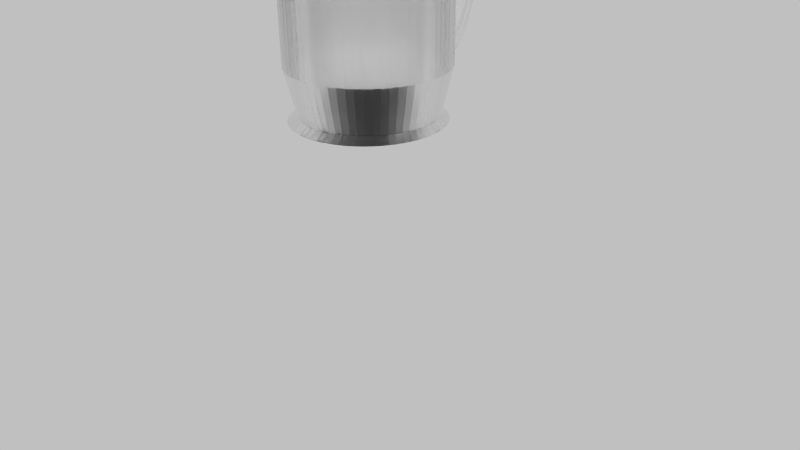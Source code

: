 # Source: beermugblend2_uni_2_.blend  (saved by Blender 2.75.0; exported with 4.5.12 LTS)
import bpy
from mathutils import Matrix  # noqa: F401  (used for matrix-valued properties, if any)

bpy.ops.wm.read_factory_settings(use_empty=True)
scene = bpy.context.scene
scene.name = 'Scene'

# ---- collections
col_collection_1 = bpy.data.collections.new('Collection 1'); scene.collection.children.link(col_collection_1)

# ---- materials (node trees are filled in below, after node groups)
mat_glass = bpy.data.materials.new('Glass')
mat_glass.alpha_threshold = 0.0
mat_glass.roughness = 0.5

# ---- material node trees
mat_glass.use_nodes = True; mat_glass.node_tree.nodes.clear()
_N = mat_glass.node_tree.nodes; _L = mat_glass.node_tree.links
n0 = _N.new('ShaderNodeOutputMaterial'); n0.name = 'Material Output'; n0.location = (300, 300)
n1 = _N.new('ShaderNodeBsdfGlass'); n1.name = 'Glass BSDF'; n1.location = (10, 300)
n1.distribution = 'BECKMANN'
n1.inputs[1].default_value = 0.4472
n1.inputs[2].default_value = 1.2
_L.new(n1.outputs[0], n0.inputs[0])
n0.is_active_output = True

# ---- world
world_world = bpy.data.worlds.new('World'); scene.world = world_world
world_world.use_nodes = True; world_world.node_tree.nodes.clear()
_N = world_world.node_tree.nodes; _L = world_world.node_tree.links
n0 = _N.new('ShaderNodeOutputWorld'); n0.name = 'World Output'; n0.location = (300, 300)
n1 = _N.new('ShaderNodeBackground'); n1.name = 'Background'; n1.location = (10, 300)
n1.inputs[0].default_value = (0.5277, 0.5277, 0.5277, 1.0)
_L.new(n1.outputs[0], n0.inputs[0])
n0.is_active_output = True
world_world.color = (0.05088, 0.05088, 0.05088)
world_world.use_sun_shadow = False
world_world.sun_shadow_jitter_overblur = 0.0
world_world.cycles.sampling_method = 'MANUAL'
world_world.cycles.sample_map_resolution = 256

# ---- cameras
cam_camera = bpy.data.cameras.new('Camera')
cam_camera.clip_end = 100.0
cam_camera.lens = 35.0
cam_camera.sensor_width = 32.0
cam_camera.sensor_height = 18.0
cam_camera.ortho_scale = 7.314
cam_camera.dof.focus_distance = 0.0

# ---- lights
light_lamp = bpy.data.lights.new('Lamp', 'POINT')
light_lamp.transmission_factor = 0.0
light_lamp.cutoff_distance = 30.0
light_lamp.energy = 100.0
light_lamp.shadow_buffer_clip_start = 1.001
light_lamp.shadow_soft_size = 0.1
light_lamp.shadow_maximum_resolution = 0.006
light_lamp.use_absolute_resolution = True
light_lamp.cycles.use_multiple_importance_sampling = False

# ---- meshes
me_cylinder = bpy.data.meshes.new('Cylinder')
me_cylinder.from_pydata([(-0.02705, 1.753, 0.1253), (-0.08664, 1.735, 0.1253), (-0.1303, 1.687, 0.1253), (-0.1462, 1.621, 0.1253), (-0.1303, 1.555, 0.1253), (-0.08664, 1.507, 0.1253), (-0.02705, 1.489, 0.1253), (0.03253, 1.507, 0.1253), (0.07615, 1.555, 0.1253), (0.09212, 1.621, 0.1253), (0.07615, 1.687, 0.1253), (0.03253, 1.735, 0.1253), (-0.02705, 1.747, 0.2347), (-0.08664, 1.73, 0.2318), (-0.1303, 1.682, 0.2238), (-0.1462, 1.617, 0.2129), (-0.1303, 1.551, 0.2019), (-0.08664, 1.504, 0.1939), (-0.02705, 1.486, 0.191), (0.03253, 1.504, 0.1939), (0.07615, 1.551, 0.2019), (0.09212, 1.617, 0.2129), (0.07615, 1.682, 0.2238), (0.03253, 1.73, 0.2318), (-0.02705, 1.731, 0.3423), (-0.08664, 1.714, 0.3365), (-0.1303, 1.667, 0.3206), (-0.1462, 1.603, 0.2989), (-0.1303, 1.54, 0.2772), (-0.08664, 1.493, 0.2613), (-0.02705, 1.476, 0.2555), (0.03253, 1.493, 0.2613), (0.07615, 1.54, 0.2772), (0.09212, 1.603, 0.2989), (0.07615, 1.667, 0.3206), (0.03253, 1.714, 0.3365), (-0.02705, 1.703, 0.4461), (-0.08664, 1.687, 0.4375), (-0.1303, 1.642, 0.414), (-0.1462, 1.581, 0.382), (-0.1303, 1.52, 0.3499), (-0.08664, 1.476, 0.3264), (-0.02705, 1.459, 0.3178), (0.03253, 1.476, 0.3264), (0.07615, 1.52, 0.3499), (0.09212, 1.581, 0.382), (0.07615, 1.642, 0.414), (0.03253, 1.687, 0.4375), (-0.02705, 1.665, 0.5445), (-0.08664, 1.649, 0.5332), (-0.1303, 1.608, 0.5025), (-0.1462, 1.551, 0.4606), (-0.1303, 1.493, 0.4187), (-0.08664, 1.452, 0.388), (-0.02705, 1.436, 0.3768), (0.03253, 1.452, 0.388), (0.07615, 1.493, 0.4187), (0.09212, 1.551, 0.4606), (0.07615, 1.608, 0.5025), (0.03253, 1.649, 0.5332), (-0.02705, 1.617, 0.6356), (-0.08664, 1.603, 0.622), (-0.1303, 1.565, 0.5846), (-0.1462, 1.512, 0.5336), (-0.1303, 1.46, 0.4825), (-0.08664, 1.422, 0.4452), (-0.02705, 1.408, 0.4315), (0.03253, 1.422, 0.4452), (0.07615, 1.46, 0.4825), (0.09212, 1.512, 0.5336), (0.07615, 1.565, 0.5846), (0.03253, 1.603, 0.622), (-0.02705, 1.56, 0.7181), (-0.08664, 1.548, 0.7022), (-0.1303, 1.513, 0.6588), (-0.1462, 1.467, 0.5995), (-0.1303, 1.42, 0.5402), (-0.08664, 1.386, 0.4969), (-0.02705, 1.374, 0.481), (0.03253, 1.386, 0.4969), (0.07615, 1.42, 0.5402), (0.09212, 1.467, 0.5995), (0.07615, 1.513, 0.6588), (0.03253, 1.548, 0.7022), (-0.02705, 1.495, 0.7904), (-0.08664, 1.484, 0.7726), (-0.1303, 1.455, 0.7239), (-0.1462, 1.415, 0.6574), (-0.1303, 1.375, 0.5909), (-0.08664, 1.345, 0.5422), (-0.02705, 1.335, 0.5244), (0.03253, 1.345, 0.5422), (0.07615, 1.375, 0.5909), (0.09212, 1.415, 0.6574), (0.07615, 1.455, 0.7239), (0.03253, 1.484, 0.7726), (-0.02705, 1.423, 0.8513), (-0.08664, 1.415, 0.8318), (-0.1303, 1.391, 0.7787), (-0.1462, 1.358, 0.7061), (-0.1303, 1.325, 0.6335), (-0.08664, 1.3, 0.5804), (-0.02705, 1.292, 0.5609), (0.03253, 1.3, 0.5804), (0.07615, 1.325, 0.6335), (0.09212, 1.358, 0.7061), (0.07615, 1.391, 0.7787), (0.03253, 1.415, 0.8318), (-0.02705, 1.346, 0.8998), (-0.08664, 1.339, 0.879), (-0.1303, 1.321, 0.8223), (-0.1462, 1.296, 0.7449), (-0.1303, 1.27, 0.6674), (-0.08664, 1.252, 0.6108), (-0.02705, 1.245, 0.59), (0.03253, 1.252, 0.6108), (0.07615, 1.27, 0.6674), (0.09212, 1.296, 0.7449), (0.07615, 1.321, 0.8223), (0.03253, 1.339, 0.879), (-0.02705, 1.264, 0.935), (-0.08664, 1.26, 0.9133), (-0.1303, 1.247, 0.8541), (-0.1462, 1.23, 0.7731), (-0.1303, 1.213, 0.6921), (-0.08664, 1.201, 0.6328), (-0.02705, 1.196, 0.6111), (0.03253, 1.201, 0.6328), (0.07615, 1.213, 0.6921), (0.09212, 1.23, 0.7731), (0.07615, 1.247, 0.8541), (0.03253, 1.26, 0.9133), (-0.02705, 1.18, 0.9564), (-0.08664, 1.178, 0.9342), (-0.1303, 1.171, 0.8733), (-0.1462, 1.163, 0.7902), (-0.1303, 1.154, 0.7071), (-0.08664, 1.148, 0.6463), (-0.02705, 1.145, 0.624), (0.03253, 1.148, 0.6463), (0.07615, 1.154, 0.7071), (0.09212, 1.163, 0.7902), (0.07615, 1.171, 0.8733), (0.03253, 1.178, 0.9342), (-0.02705, 1.094, 0.9636), (-0.08664, 1.094, 0.9411), (-0.1303, 1.094, 0.8798), (-0.1462, 1.094, 0.7959), (-0.1303, 1.094, 0.7121), (-0.08664, 1.094, 0.6507), (-0.02705, 1.094, 0.6283), (0.03253, 1.094, 0.6507), (0.07615, 1.094, 0.7121), (0.09212, 1.094, 0.7959), (0.07615, 1.094, 0.8798), (0.03253, 1.094, 0.9411), (-0.02705, 1.008, 0.9564), (-0.08664, 1.01, 0.9342), (-0.1303, 1.016, 0.8733), (-0.1462, 1.025, 0.7902), (-0.1303, 1.034, 0.7071), (-0.08664, 1.04, 0.6463), (-0.02705, 1.042, 0.624), (0.03253, 1.04, 0.6463), (0.07615, 1.034, 0.7071), (0.09212, 1.025, 0.7902), (0.07615, 1.016, 0.8733), (0.03253, 1.01, 0.9342), (-0.02705, 0.9232, 0.935), (-0.08664, 0.9278, 0.9133), (-0.1303, 0.9403, 0.8541), (-0.1462, 0.9573, 0.7731), (-0.1303, 0.9744, 0.6921), (-0.08664, 0.9869, 0.6328), (-0.02705, 0.9915, 0.6111), (0.03253, 0.9869, 0.6328), (0.07615, 0.9744, 0.6921), (0.09212, 0.9573, 0.7731), (0.07615, 0.9403, 0.8541), (0.03253, 0.9278, 0.9133), (-0.02705, 0.8415, 0.8998), (-0.08664, 0.8483, 0.879), (-0.1303, 0.8668, 0.8223), (-0.1462, 0.892, 0.7449), (-0.1303, 0.9172, 0.6674), (-0.08664, 0.9357, 0.6108), (-0.02705, 0.9425, 0.59), (0.03253, 0.9357, 0.6108), (0.07615, 0.9172, 0.6674), (0.09212, 0.892, 0.7449), (0.07615, 0.8668, 0.8223), (0.03253, 0.8483, 0.879), (-0.1303, 0.7972, 0.7787), (-0.1462, 0.8301, 0.7061), (-0.1303, 0.8631, 0.6335), (-0.08664, 0.8872, 0.5804), (-0.02705, 0.896, 0.5609), (0.03253, 0.8872, 0.5804), (0.07615, 0.8631, 0.6335), (0.09212, 0.8301, 0.7061), (0.07615, 0.7972, 0.7787), (0.03253, 0.773, 0.8318), (-0.1303, 0.8129, 0.5909), (-0.08664, 0.8423, 0.5422), (-0.02705, 0.853, 0.5244), (0.03253, 0.8423, 0.5422), (0.07615, 0.8129, 0.5909), (-0.08664, 0.8423, -0.2915), (-0.02705, 0.853, -0.2737), (0.03253, 0.8423, -0.2915), (-0.1462, 0.8301, -0.4555), (-0.1303, 0.8631, -0.3829), (-0.08664, 0.8872, -0.3297), (-0.02705, 0.896, -0.3103), (0.03253, 0.8872, -0.3297), (0.07615, 0.8631, -0.3829), (0.09212, 0.8301, -0.4555), (-0.02705, 0.8415, -0.6492), (-0.08664, 0.8483, -0.6284), (-0.1303, 0.8668, -0.5717), (-0.1462, 0.892, -0.4943), (-0.1303, 0.9172, -0.4168), (-0.08664, 0.9357, -0.3601), (-0.02705, 0.9425, -0.3394), (0.03253, 0.9357, -0.3601), (0.07615, 0.9172, -0.4168), (0.09212, 0.892, -0.4943), (0.07615, 0.8668, -0.5717), (0.03253, 0.8483, -0.6284), (-0.02705, 0.9232, -0.6844), (-0.08664, 0.9278, -0.6627), (-0.1303, 0.9403, -0.6034), (-0.1462, 0.9573, -0.5225), (-0.1303, 0.9744, -0.4415), (-0.08664, 0.9869, -0.3822), (-0.02705, 0.9915, -0.3605), (0.03253, 0.9869, -0.3822), (0.07615, 0.9744, -0.4415), (0.09212, 0.9573, -0.5225), (0.07615, 0.9403, -0.6034), (0.03253, 0.9278, -0.6627), (-0.02705, 1.008, -0.7058), (-0.08664, 1.01, -0.6835), (-0.1303, 1.016, -0.6227), (-0.1462, 1.025, -0.5396), (-0.1303, 1.034, -0.4565), (-0.08664, 1.04, -0.3956), (-0.02705, 1.042, -0.3734), (0.03253, 1.04, -0.3956), (0.07615, 1.034, -0.4565), (0.09212, 1.025, -0.5396), (0.07615, 1.016, -0.6227), (0.03253, 1.01, -0.6835), (-0.02705, 1.094, -0.713), (-0.08664, 1.094, -0.6905), (-0.1303, 1.094, -0.6291), (-0.1462, 1.094, -0.5453), (-0.1303, 1.094, -0.4615), (-0.08664, 1.094, -0.4001), (-0.02705, 1.094, -0.3777), (0.03253, 1.094, -0.4001), (0.07615, 1.094, -0.4615), (0.09212, 1.094, -0.5453), (0.07615, 1.094, -0.6291), (0.03253, 1.094, -0.6905), (-0.02705, 1.18, -0.7058), (-0.08664, 1.178, -0.6835), (-0.1303, 1.171, -0.6227), (-0.1462, 1.163, -0.5396), (-0.1303, 1.154, -0.4565), (-0.08664, 1.148, -0.3956), (-0.02705, 1.145, -0.3734), (0.03253, 1.148, -0.3956), (0.07615, 1.154, -0.4565), (0.09212, 1.163, -0.5396), (0.07615, 1.171, -0.6227), (0.03253, 1.178, -0.6835), (-0.02705, 1.264, -0.6844), (-0.08664, 1.26, -0.6627), (-0.1303, 1.247, -0.6034), (-0.1462, 1.23, -0.5225), (-0.1303, 1.213, -0.4415), (-0.08664, 1.201, -0.3822), (-0.02705, 1.196, -0.3605), (0.03253, 1.201, -0.3822), (0.07615, 1.213, -0.4415), (0.09212, 1.23, -0.5225), (0.07615, 1.247, -0.6034), (0.03253, 1.26, -0.6627), (-0.02705, 1.346, -0.6492), (-0.08664, 1.339, -0.6284), (-0.1303, 1.321, -0.5717), (-0.1462, 1.296, -0.4943), (-0.1303, 1.27, -0.4168), (-0.08664, 1.252, -0.3601), (-0.02705, 1.245, -0.3394), (0.03253, 1.252, -0.3601), (0.07615, 1.27, -0.4168), (0.09212, 1.296, -0.4943), (0.07615, 1.321, -0.5717), (0.03253, 1.339, -0.6284), (-0.02705, 1.423, -0.6007), (-0.08664, 1.415, -0.5812), (-0.1303, 1.391, -0.5281), (-0.1462, 1.358, -0.4555), (-0.1303, 1.325, -0.3829), (-0.08664, 1.3, -0.3297), (-0.02705, 1.292, -0.3103), (0.03253, 1.3, -0.3297), (0.07615, 1.325, -0.3829), (0.09212, 1.358, -0.4555), (0.07615, 1.391, -0.5281), (0.03253, 1.415, -0.5812), (-0.02705, 1.495, -0.5397), (-0.08664, 1.484, -0.5219), (-0.1303, 1.455, -0.4732), (-0.1462, 1.415, -0.4067), (-0.1303, 1.375, -0.3402), (-0.08664, 1.345, -0.2915), (-0.02705, 1.335, -0.2737), (0.03253, 1.345, -0.2915), (0.07615, 1.375, -0.3402), (0.09212, 1.415, -0.4067), (0.07615, 1.455, -0.4732), (0.03253, 1.484, -0.5219), (-0.02705, 1.56, -0.4674), (-0.08664, 1.548, -0.4516), (-0.1303, 1.513, -0.4082), (-0.1462, 1.467, -0.3489), (-0.1303, 1.42, -0.2896), (-0.08664, 1.386, -0.2462), (-0.02705, 1.374, -0.2303), (0.03253, 1.386, -0.2462), (0.07615, 1.42, -0.2896), (0.09212, 1.467, -0.3489), (0.07615, 1.513, -0.4082), (0.03253, 1.548, -0.4516), (-0.02705, 1.617, -0.385), (-0.08664, 1.603, -0.3713), (-0.1303, 1.565, -0.334), (-0.1462, 1.512, -0.2829), (-0.1303, 1.46, -0.2319), (-0.08664, 1.422, -0.1945), (-0.02705, 1.408, -0.1809), (0.03253, 1.422, -0.1945), (0.07615, 1.46, -0.2319), (0.09212, 1.512, -0.2829), (0.07615, 1.565, -0.334), (0.03253, 1.603, -0.3713), (-0.02705, 1.665, -0.2938), (-0.08664, 1.649, -0.2826), (-0.1303, 1.608, -0.2519), (-0.1462, 1.551, -0.21), (-0.1303, 1.493, -0.1681), (-0.08664, 1.452, -0.1374), (-0.02705, 1.436, -0.1262), (0.03253, 1.452, -0.1374), (0.07615, 1.493, -0.1681), (0.09212, 1.551, -0.21), (0.07615, 1.608, -0.2519), (0.03253, 1.649, -0.2826), (-0.02705, 1.703, -0.1955), (-0.08664, 1.687, -0.1869), (-0.1303, 1.642, -0.1634), (-0.1462, 1.581, -0.1313), (-0.1303, 1.52, -0.09924), (-0.08664, 1.476, -0.07576), (-0.02705, 1.459, -0.06716), (0.03253, 1.476, -0.07576), (0.07615, 1.52, -0.09924), (0.09212, 1.581, -0.1313), (0.07615, 1.642, -0.1634), (0.03253, 1.687, -0.1869), (-0.02705, 1.731, -0.09165), (-0.08664, 1.714, -0.08583), (-0.1303, 1.667, -0.06995), (-0.1462, 1.603, -0.04825), (-0.1303, 1.54, -0.02656), (-0.08664, 1.493, -0.01067), (-0.02705, 1.476, -0.004861), (0.03253, 1.493, -0.01067), (0.07615, 1.54, -0.02656), (0.09212, 1.603, -0.04825), (0.07615, 1.667, -0.06995), (0.03253, 1.714, -0.08583), (-0.02705, 1.747, 0.0159), (-0.08664, 1.73, 0.01883), (-0.1303, 1.682, 0.02684), (-0.1462, 1.617, 0.03778), (-0.1303, 1.551, 0.04872), (-0.08664, 1.504, 0.05673), (-0.02705, 1.486, 0.05967), (0.03253, 1.504, 0.05673), (0.07615, 1.551, 0.04872), (0.09212, 1.617, 0.03778), (0.07615, 1.682, 0.02684), (0.03253, 1.73, 0.01883), (-1.666e-08, 0.9441, -0.9993), (0.0, 0.9983, 0.6475), (0.09442, 0.9395, -0.9993), (0.09802, 0.9935, 0.6475), (0.1879, 0.9256, -0.9993), (0.1951, 0.9808, 1.0), (0.2796, 0.9027, -0.9993), (0.2903, 0.9569, 1.0), (0.3686, 0.8708, -0.9993), (0.3827, 0.9239, 1.0), (0.4541, 0.8304, -0.9993), (0.4714, 0.8819, 1.0), (0.5352, 0.7818, -0.9993), (0.5556, 0.8315, 1.0), (0.6111, 0.7255, -0.9993), (0.6344, 0.773, 1.0), (0.6812, 0.662, -0.9993), (0.7071, 0.7071, 1.0), (0.7446, 0.5919, -0.9993), (0.773, 0.6344, 1.0), (0.801, 0.516, -0.9993), (0.8315, 0.5556, 1.0), (0.8496, 0.4349, -0.9993), (0.8819, 0.4714, 1.0), (0.89, 0.3495, -0.9993), (0.9239, 0.3827, 1.0), (0.9218, 0.2605, -0.9993), (0.9569, 0.2903, 1.0), (0.9448, 0.1688, -0.9993), (0.9808, 0.1951, 1.0), (0.9587, 0.07525, -0.9993), (0.9952, 0.09802, 1.0), (0.9633, -0.01917, -0.9993), (1.0, -1.629e-07, 1.0), (0.9587, -0.1136, -0.9993), (0.9952, -0.09802, 1.0), (0.9448, -0.2071, -0.9993), (0.9808, -0.1951, 1.0), (0.9218, -0.2988, -0.9993), (0.9569, -0.2903, 1.0), (0.89, -0.3878, -0.9993), (0.9239, -0.3827, 1.0), (0.8496, -0.4733, -0.9993), (0.8819, -0.4714, 1.0), (0.801, -0.5544, -0.9993), (0.8315, -0.5556, 1.0), (0.7446, -0.6303, -0.9993), (0.773, -0.6344, 1.0), (0.6812, -0.7003, -0.9993), (0.7071, -0.7071, 1.0), (0.6111, -0.7638, -0.9993), (0.6344, -0.773, 1.0), (0.5352, -0.8201, -0.9993), (0.5556, -0.8315, 1.0), (0.4541, -0.8687, -0.9993), (0.4714, -0.8819, 1.0), (0.3686, -0.9091, -0.9993), (0.3827, -0.9239, 1.0), (0.2796, -0.941, -0.9993), (0.2903, -0.9569, 1.0), (0.1879, -0.964, -0.9993), (0.1951, -0.9808, 1.0), (0.09442, -0.9778, -0.9993), (0.09802, -0.9952, 1.0), (-7.899e-07, -0.9825, -0.9993), (-8.027e-07, -1.0, 1.0), (-0.09442, -0.9778, -0.9993), (-0.09802, -0.9952, 1.0), (-0.1879, -0.964, -0.9993), (-0.1951, -0.9808, 1.0), (-0.2796, -0.941, -0.9993), (-0.2903, -0.9569, 1.0), (-0.3686, -0.9091, -0.9993), (-0.3827, -0.9239, 1.0), (-0.4541, -0.8687, -0.9993), (-0.4714, -0.8819, 1.0), (-0.5352, -0.8201, -0.9993), (-0.5556, -0.8315, 1.0), (-0.6111, -0.7638, -0.9993), (-0.6344, -0.773, 1.0), (-0.6812, -0.7003, -0.9993), (-0.7071, -0.7071, 1.0), (-0.7446, -0.6303, -0.9993), (-0.773, -0.6344, 1.0), (-0.801, -0.5544, -0.9993), (-0.8315, -0.5556, 1.0), (-0.8496, -0.4733, -0.9993), (-0.8819, -0.4714, 1.0), (-0.89, -0.3878, -0.9993), (-0.9239, -0.3827, 1.0), (-0.9218, -0.2988, -0.9993), (-0.9569, -0.2903, 1.0), (-0.9448, -0.2071, -0.9993), (-0.9808, -0.1951, 1.0), (-0.9587, -0.1136, -0.9993), (-0.9952, -0.09802, 1.0), (-0.9633, -0.01917, -0.9993), (-1.0, -4.649e-07, 1.0), (-0.9587, 0.07525, -0.9993), (-0.9952, 0.09802, 1.0), (-0.9448, 0.1688, -0.9993), (-0.9808, 0.1951, 1.0), (-0.9218, 0.2605, -0.9993), (-0.9569, 0.2903, 1.0), (-0.89, 0.3495, -0.9993), (-0.9239, 0.3827, 1.0), (-0.8496, 0.4349, -0.9993), (-0.8819, 0.4714, 1.0), (-0.801, 0.516, -0.9993), (-0.8315, 0.5556, 1.0), (-0.7446, 0.5919, -0.9993), (-0.773, 0.6344, 1.0), (-0.6812, 0.662, -0.9993), (-0.7071, 0.7071, 1.0), (-0.6111, 0.7255, -0.9993), (-0.6344, 0.773, 1.0), (-0.5352, 0.7818, -0.9993), (-0.5556, 0.8315, 1.0), (-0.4541, 0.8304, -0.9993), (-0.4714, 0.8819, 1.0), (-0.3686, 0.8708, -0.9993), (-0.3827, 0.9239, 1.0), (-0.2796, 0.9026, -0.9993), (-0.2903, 0.9569, 1.0), (-0.1879, 0.9256, -0.9993), (-0.1951, 0.9808, 1.0), (-0.09442, 0.9395, -0.9993), (-0.09802, 0.9952, 1.0), (0.0, 0.9983, -0.5387), (0.09802, 0.9935, -0.5387), (0.1951, 0.9808, -0.5387), (0.2903, 0.9569, -0.5387), (0.3827, 0.9239, -0.5387), (0.4714, 0.8819, -0.5387), (0.5556, 0.8315, -0.5387), (0.6344, 0.773, -0.5387), (0.7071, 0.7071, -0.5387), (0.773, 0.6344, -0.5387), (0.8315, 0.5556, -0.5387), (0.8819, 0.4714, -0.5387), (0.9239, 0.3827, -0.5387), (0.9569, 0.2903, -0.5387), (0.9808, 0.1951, -0.5387), (0.9952, 0.09802, -0.5387), (1.0, -1.629e-07, -0.5387), (0.9952, -0.09802, -0.5387), (0.9808, -0.1951, -0.5387), (0.9569, -0.2903, -0.5387), (0.9239, -0.3827, -0.5387), (0.8819, -0.4714, -0.5387), (0.8315, -0.5556, -0.5387), (0.773, -0.6344, -0.5387), (0.7071, -0.7071, -0.5387), (0.6344, -0.773, -0.5387), (0.5556, -0.8315, -0.5387), (0.4714, -0.8819, -0.5387), (0.3827, -0.9239, -0.5387), (0.2903, -0.9569, -0.5387), (0.1951, -0.9808, -0.5387), (0.09802, -0.9952, -0.5387), (-8.027e-07, -1.0, -0.5387), (-0.09802, -0.9952, -0.5387), (-0.1951, -0.9808, -0.5387), (-0.2903, -0.9569, -0.5387), (-0.3827, -0.9239, -0.5387), (-0.4714, -0.8819, -0.5387), (-0.5556, -0.8315, -0.5387), (-0.6344, -0.773, -0.5387), (-0.7071, -0.7071, -0.5387), (-0.773, -0.6344, -0.5387), (-0.8315, -0.5556, -0.5387), (-0.8819, -0.4714, -0.5387), (-0.9239, -0.3827, -0.5387), (-0.9569, -0.2903, -0.5387), (-0.9808, -0.1951, -0.5387), (-0.9952, -0.09802, -0.5387), (-1.0, -4.649e-07, -0.5387), (-0.9952, 0.09802, -0.5387), (-0.9808, 0.1951, -0.5387), (-0.9569, 0.2903, -0.5387), (-0.9239, 0.3827, -0.5387), (-0.8819, 0.4714, -0.5387), (-0.8315, 0.5556, -0.5387), (-0.773, 0.6344, -0.5387), (-0.7071, 0.7071, -0.5387), (-0.6344, 0.773, -0.5387), (-0.5556, 0.8315, -0.5387), (-0.4714, 0.8819, -0.5387), (-0.3827, 0.9239, -0.5387), (-0.2903, 0.9569, -0.5387), (-0.1951, 0.9808, -0.5387), (-0.09802, 0.9952, -0.5387), (0.08455, 0.8584, -0.9432), (0.1683, 0.846, -0.9432), (0.2504, 0.8254, -0.9432), (0.3301, 0.7969, -0.9432), (0.4066, 0.7607, -0.9432), (0.4792, 0.7172, -0.9432), (0.5472, 0.6668, -0.9432), (0.6099, 0.6099, -0.9432), (0.6668, 0.5472, -0.9432), (0.7172, 0.4792, -0.9432), (0.7607, 0.4066, -0.9432), (0.7969, 0.3301, -0.9432), (0.8254, 0.2504, -0.9432), (0.846, 0.1683, -0.9432), (0.8584, 0.08454, -0.9432), (0.8626, -1.766e-07, -0.9432), (0.8584, -0.08455, -0.9432), (0.846, -0.1683, -0.9432), (0.8254, -0.2504, -0.9432), (0.7969, -0.3301, -0.9432), (0.7607, -0.4066, -0.9432), (0.7172, -0.4792, -0.9432), (0.6668, -0.5472, -0.9432), (0.6099, -0.6099, -0.9432), (0.5472, -0.6668, -0.9432), (0.4792, -0.7172, -0.9432), (0.4066, -0.7607, -0.9432), (0.3301, -0.7969, -0.9432), (0.2504, -0.8254, -0.9432), (0.1683, -0.846, -0.9432), (0.08454, -0.8584, -0.9432), (-7.728e-07, -0.8626, -0.9432), (-0.08455, -0.8584, -0.9432), (-0.1683, -0.846, -0.9432), (-0.2504, -0.8254, -0.9432), (-0.3301, -0.7969, -0.9432), (-0.4066, -0.7607, -0.9432), (-0.4792, -0.7172, -0.9432), (-0.5472, -0.6668, -0.9432), (-0.6099, -0.6099, -0.9432), (-0.6668, -0.5472, -0.9432), (-0.7172, -0.4792, -0.9432), (-0.7607, -0.4066, -0.9432), (-0.7969, -0.3301, -0.9432), (-0.8254, -0.2504, -0.9432), (-0.846, -0.1683, -0.9432), (-0.8584, -0.08455, -0.9432), (-0.8626, -4.37e-07, -0.9432), (-0.8584, 0.08454, -0.9432), (-0.846, 0.1683, -0.9432), (-0.8254, 0.2504, -0.9432), (-0.7969, 0.3301, -0.9432), (-0.7607, 0.4066, -0.9432), (-0.7172, 0.4792, -0.9432), (-0.6668, 0.5472, -0.9432), (-0.6099, 0.6099, -0.9432), (-0.5472, 0.6668, -0.9432), (-0.4792, 0.7172, -0.9432), (-0.4066, 0.7607, -0.9432), (-0.3301, 0.7969, -0.9432), (-0.2504, 0.8254, -0.9432), (-0.1683, 0.846, -0.9432), (-0.08455, 0.8584, -0.9432), (-8.047e-08, 0.8626, -0.9432), (0.09802, 0.9952, 1.0), (0.0, 1.0, 1.0), (0.1951, 0.9808, 1.0), (0.2903, 0.9569, 1.0), (0.3827, 0.9239, 1.0), (0.4714, 0.8819, 1.0), (0.5556, 0.8315, 1.0), (0.6344, 0.773, 1.0), (0.7071, 0.7071, 1.0), (0.773, 0.6344, 1.0), (0.8315, 0.5556, 1.0), (0.8819, 0.4714, 1.0), (0.9239, 0.3827, 1.0), (0.9569, 0.2903, 1.0), (0.9808, 0.1951, 1.0), (0.9952, 0.09802, 1.0), (1.0, -1.629e-07, 1.0), (0.9952, -0.09802, 1.0), (0.9808, -0.1951, 1.0), (0.9569, -0.2903, 1.0), (0.9239, -0.3827, 1.0), (0.8819, -0.4714, 1.0), (0.8315, -0.5556, 1.0), (0.773, -0.6344, 1.0), (0.7071, -0.7071, 1.0), (0.6344, -0.773, 1.0), (0.5556, -0.8315, 1.0), (0.4714, -0.8819, 1.0), (0.3827, -0.9239, 1.0), (0.2903, -0.9569, 1.0), (0.1951, -0.9808, 1.0), (0.09802, -0.9952, 1.0), (-8.027e-07, -1.0, 1.0), (-0.09802, -0.9952, 1.0), (-0.1951, -0.9808, 1.0), (-0.2903, -0.9569, 1.0), (-0.3827, -0.9239, 1.0), (-0.4714, -0.8819, 1.0), (-0.5556, -0.8315, 1.0), (-0.6344, -0.773, 1.0), (-0.7071, -0.7071, 1.0), (-0.773, -0.6344, 1.0), (-0.8315, -0.5556, 1.0), (-0.8819, -0.4714, 1.0), (-0.9239, -0.3827, 1.0), (-0.9569, -0.2903, 1.0), (-0.9808, -0.1951, 1.0), (-0.9952, -0.09802, 1.0), (-1.0, -4.649e-07, 1.0), (-0.9952, 0.09802, 1.0), (-0.9808, 0.1951, 1.0), (-0.9569, 0.2903, 1.0), (-0.9239, 0.3827, 1.0), (-0.8819, 0.4714, 1.0), (-0.8315, 0.5556, 1.0), (-0.773, 0.6344, 1.0), (-0.7071, 0.7071, 1.0), (-0.6344, 0.773, 1.0), (-0.5556, 0.8315, 1.0), (-0.4714, 0.8819, 1.0), (-0.3827, 0.9239, 1.0), (-0.2903, 0.9569, 1.0), (-0.1951, 0.9808, 1.0), (-0.09802, 0.9952, 1.0), (7.642e-08, 0.7798, -0.9143), (0.07643, 0.776, -0.9143), (0.07605, 0.7721, 0.8807), (9.184e-08, 0.7759, 0.8807), (8.623e-08, 0.777, -0.5075), (0.06849, 0.6954, -0.9957), (0.1521, 0.7648, -0.9143), (0.1514, 0.7609, 0.8807), (0.1363, 0.6853, -0.9957), (0.2264, 0.7462, -0.9143), (0.2252, 0.7424, 0.8807), (0.2028, 0.6687, -0.9957), (0.2984, 0.7204, -0.9143), (0.2969, 0.7168, 0.8807), (0.2674, 0.6456, -0.9957), (0.3676, 0.6877, -0.9143), (0.3657, 0.6842, 0.8807), (0.3294, 0.6162, -0.9957), (0.4332, 0.6484, -0.9143), (0.431, 0.6451, 0.8807), (0.3882, 0.581, -0.9957), (0.4947, 0.6028, -0.9143), (0.4922, 0.5997, 0.8807), (0.4433, 0.5401, -0.9957), (0.5514, 0.5514, -0.9143), (0.5486, 0.5486, 0.8807), (0.4941, 0.4941, -0.9957), (0.6028, 0.4947, -0.9143), (0.5997, 0.4922, 0.8807), (0.5401, 0.4433, -0.9957), (0.6484, 0.4332, -0.9143), (0.6451, 0.431, 0.8807), (0.581, 0.3882, -0.9957), (0.6877, 0.3676, -0.9143), (0.6842, 0.3657, 0.8807), (0.6162, 0.3294, -0.9957), (0.7204, 0.2984, -0.9143), (0.7168, 0.2969, 0.8807), (0.6456, 0.2674, -0.9957), (0.7462, 0.2264, -0.9143), (0.7424, 0.2252, 0.8807), (0.6687, 0.2028, -0.9957), (0.7648, 0.1521, -0.9143), (0.7609, 0.1514, 0.8807), (0.6853, 0.1363, -0.9957), (0.776, 0.07643, -0.9143), (0.7721, 0.07605, 0.8807), (0.6954, 0.06849, -0.9957), (0.7798, -1.682e-07, -0.9143), (0.7759, -1.678e-07, 0.8807), (0.6987, -1.805e-07, -0.9957), (0.776, -0.07643, -0.9143), (0.7721, -0.07605, 0.8807), (0.6954, -0.06849, -0.9957), (0.7648, -0.1521, -0.9143), (0.7609, -0.1514, 0.8807), (0.6853, -0.1363, -0.9957), (0.7462, -0.2264, -0.9143), (0.7424, -0.2252, 0.8807), (0.6687, -0.2028, -0.9957), (0.7204, -0.2984, -0.9143), (0.7168, -0.2969, 0.8807), (0.6456, -0.2674, -0.9957), (0.6877, -0.3676, -0.9143), (0.6842, -0.3657, 0.8807), (0.6162, -0.3294, -0.9957), (0.6484, -0.4332, -0.9143), (0.6451, -0.431, 0.8807), (0.581, -0.3882, -0.9957), (0.6028, -0.4947, -0.9143), (0.5997, -0.4922, 0.8807), (0.5401, -0.4433, -0.9957), (0.5514, -0.5514, -0.9143), (0.5486, -0.5486, 0.8807), (0.4941, -0.4941, -0.9957), (0.4947, -0.6028, -0.9143), (0.4922, -0.5997, 0.8807), (0.4433, -0.5401, -0.9957), (0.4332, -0.6484, -0.9143), (0.431, -0.6451, 0.8807), (0.3882, -0.581, -0.9957), (0.3676, -0.6877, -0.9143), (0.3657, -0.6842, 0.8807), (0.3294, -0.6162, -0.9957), (0.2984, -0.7204, -0.9143), (0.2969, -0.7168, 0.8807), (0.2674, -0.6456, -0.9957), (0.2264, -0.7462, -0.9143), (0.2252, -0.7424, 0.8807), (0.2028, -0.6687, -0.9957), (0.1521, -0.7648, -0.9143), (0.1514, -0.7609, 0.8807), (0.1363, -0.6853, -0.9957), (0.07643, -0.776, -0.9143), (0.07605, -0.7721, 0.8807), (0.06849, -0.6954, -0.9957), (-6.865e-07, -0.7798, -0.9143), (-6.904e-07, -0.7759, 0.8807), (-6.937e-07, -0.6987, -0.9957), (-0.07643, -0.776, -0.9143), (-0.07605, -0.7721, 0.8807), (-0.06849, -0.6954, -0.9957), (-0.1521, -0.7648, -0.9143), (-0.1514, -0.7609, 0.8807), (-0.1363, -0.6853, -0.9957), (-0.2264, -0.7462, -0.9143), (-0.2252, -0.7424, 0.8807), (-0.2028, -0.6687, -0.9957), (-0.2984, -0.7204, -0.9143), (-0.2969, -0.7168, 0.8807), (-0.2674, -0.6456, -0.9957), (-0.3676, -0.6877, -0.9143), (-0.3657, -0.6842, 0.8807), (-0.3294, -0.6162, -0.9957), (-0.4332, -0.6484, -0.9143), (-0.431, -0.6451, 0.8807), (-0.3882, -0.581, -0.9957), (-0.4947, -0.6028, -0.9143), (-0.4922, -0.5997, 0.8807), (-0.4433, -0.5401, -0.9957), (-0.5514, -0.5514, -0.9143), (-0.5486, -0.5486, 0.8807), (-0.4941, -0.4941, -0.9957), (-0.6028, -0.4947, -0.9143), (-0.5997, -0.4922, 0.8807), (-0.5401, -0.4433, -0.9957), (-0.6484, -0.4332, -0.9143), (-0.6451, -0.431, 0.8807), (-0.581, -0.3882, -0.9957), (-0.6877, -0.3676, -0.9143), (-0.6842, -0.3657, 0.8807), (-0.6162, -0.3294, -0.9957), (-0.7204, -0.2984, -0.9143), (-0.7168, -0.2969, 0.8807), (-0.6456, -0.2674, -0.9957), (-0.7462, -0.2264, -0.9143), (-0.7424, -0.2252, 0.8807), (-0.6687, -0.2028, -0.9957), (-0.7648, -0.1521, -0.9143), (-0.7609, -0.1514, 0.8807), (-0.6853, -0.1363, -0.9957), (-0.776, -0.07643, -0.9143), (-0.7721, -0.07605, 0.8807), (-0.6954, -0.06849, -0.9957), (-0.7798, -4.203e-07, -0.9143), (-0.7759, -4.019e-07, 0.8807), (-0.6987, -4.041e-07, -0.9957), (-0.776, 0.07643, -0.9143), (-0.7721, 0.07605, 0.8807), (-0.6954, 0.06849, -0.9957), (-0.7648, 0.1521, -0.9143), (-0.7609, 0.1514, 0.8807), (-0.6853, 0.1363, -0.9957), (-0.7462, 0.2264, -0.9143), (-0.7424, 0.2252, 0.8807), (-0.6687, 0.2028, -0.9957), (-0.7204, 0.2984, -0.9143), (-0.7168, 0.2969, 0.8807), (-0.6456, 0.2674, -0.9957), (-0.6877, 0.3676, -0.9143), (-0.6842, 0.3657, 0.8807), (-0.6162, 0.3294, -0.9957), (-0.6484, 0.4332, -0.9143), (-0.6451, 0.431, 0.8807), (-0.581, 0.3882, -0.9957), (-0.6028, 0.4947, -0.9143), (-0.5997, 0.4922, 0.8807), (-0.5401, 0.4433, -0.9957), (-0.5514, 0.5514, -0.9143), (-0.5486, 0.5486, 0.8807), (-0.4941, 0.4941, -0.9957), (-0.4947, 0.6028, -0.9143), (-0.4922, 0.5997, 0.8807), (-0.4433, 0.5401, -0.9957), (-0.4332, 0.6484, -0.9143), (-0.431, 0.6451, 0.8807), (-0.3882, 0.581, -0.9957), (-0.3676, 0.6877, -0.9143), (-0.3657, 0.6842, 0.8807), (-0.3294, 0.6162, -0.9957), (-0.2984, 0.7204, -0.9143), (-0.2969, 0.7168, 0.8807), (-0.2674, 0.6456, -0.9957), (-0.2264, 0.7462, -0.9143), (-0.2252, 0.7424, 0.8807), (-0.2028, 0.6687, -0.9957), (-0.1521, 0.7648, -0.9143), (-0.1514, 0.7609, 0.8807), (-0.1363, 0.6853, -0.9957), (-0.07643, 0.776, -0.9143), (-0.07605, 0.7721, 0.8807), (-0.06849, 0.6954, -0.9957), (-3.545e-08, 0.6987, -0.9957), (0.07616, 0.7733, -0.5075), (0.1516, 0.7621, -0.5075), (0.2256, 0.7436, -0.5075), (0.2974, 0.7179, -0.5075), (0.3663, 0.6853, -0.5075), (0.4317, 0.6461, -0.5075), (0.4929, 0.6006, -0.5075), (0.5494, 0.5494, -0.5075), (0.6006, 0.4929, -0.5075), (0.6461, 0.4317, -0.5075), (0.6853, 0.3663, -0.5075), (0.7179, 0.2974, -0.5075), (0.7436, 0.2256, -0.5075), (0.7621, 0.1516, -0.5075), (0.7733, 0.07616, -0.5075), (0.777, -1.68e-07, -0.5075), (0.7733, -0.07616, -0.5075), (0.7621, -0.1516, -0.5075), (0.7436, -0.2256, -0.5075), (0.7179, -0.2974, -0.5075), (0.6853, -0.3663, -0.5075), (0.6461, -0.4317, -0.5075), (0.6006, -0.4929, -0.5075), (0.5494, -0.5494, -0.5075), (0.4929, -0.6006, -0.5075), (0.4317, -0.6461, -0.5075), (0.3663, -0.6853, -0.5075), (0.2974, -0.7179, -0.5075), (0.2256, -0.7436, -0.5075), (0.1516, -0.7621, -0.5075), (0.07616, -0.7733, -0.5075), (-6.905e-07, -0.777, -0.5075), (-0.07616, -0.7733, -0.5075), (-0.1516, -0.7621, -0.5075), (-0.2256, -0.7436, -0.5075), (-0.2974, -0.7179, -0.5075), (-0.3663, -0.6853, -0.5075), (-0.4317, -0.6461, -0.5075), (-0.4929, -0.6006, -0.5075), (-0.5494, -0.5494, -0.5075), (-0.6006, -0.4929, -0.5075), (-0.6461, -0.4317, -0.5075), (-0.6853, -0.3663, -0.5075), (-0.7179, -0.2974, -0.5075), (-0.7436, -0.2256, -0.5075), (-0.7621, -0.1516, -0.5075), (-0.7733, -0.07616, -0.5075), (-0.777, -4.125e-07, -0.5075), (-0.7733, 0.07616, -0.5075), (-0.7621, 0.1516, -0.5075), (-0.7436, 0.2256, -0.5075), (-0.7179, 0.2974, -0.5075), (-0.6853, 0.3663, -0.5075), (-0.6461, 0.4317, -0.5075), (-0.6006, 0.4929, -0.5075), (-0.5494, 0.5494, -0.5075), (-0.4929, 0.6006, -0.5075), (-0.4317, 0.6461, -0.5075), (-0.3663, 0.6853, -0.5075), (-0.2974, 0.7179, -0.5075), (-0.2256, 0.7436, -0.5075), (-0.1516, 0.7621, -0.5075), (-0.07616, 0.7733, -0.5075)], [], [(0, 12, 13, 1), (1, 13, 14, 2), (2, 14, 15, 3), (3, 15, 16, 4), (4, 16, 17, 5), (5, 17, 18, 6), (6, 18, 19, 7), (7, 19, 20, 8), (8, 20, 21, 9), (9, 21, 22, 10), (10, 22, 23, 11), (0, 11, 23, 12), (12, 24, 25, 13), (13, 25, 26, 14), (14, 26, 27, 15), (15, 27, 28, 16), (16, 28, 29, 17), (17, 29, 30, 18), (18, 30, 31, 19), (19, 31, 32, 20), (20, 32, 33, 21), (21, 33, 34, 22), (22, 34, 35, 23), (23, 35, 24, 12), (24, 36, 37, 25), (25, 37, 38, 26), (26, 38, 39, 27), (27, 39, 40, 28), (28, 40, 41, 29), (29, 41, 42, 30), (30, 42, 43, 31), (31, 43, 44, 32), (32, 44, 45, 33), (33, 45, 46, 34), (34, 46, 47, 35), (35, 47, 36, 24), (36, 48, 49, 37), (37, 49, 50, 38), (38, 50, 51, 39), (39, 51, 52, 40), (40, 52, 53, 41), (41, 53, 54, 42), (42, 54, 55, 43), (43, 55, 56, 44), (44, 56, 57, 45), (45, 57, 58, 46), (46, 58, 59, 47), (47, 59, 48, 36), (48, 60, 61, 49), (49, 61, 62, 50), (50, 62, 63, 51), (51, 63, 64, 52), (52, 64, 65, 53), (53, 65, 66, 54), (54, 66, 67, 55), (55, 67, 68, 56), (56, 68, 69, 57), (57, 69, 70, 58), (58, 70, 71, 59), (59, 71, 60, 48), (60, 72, 73, 61), (61, 73, 74, 62), (62, 74, 75, 63), (63, 75, 76, 64), (64, 76, 77, 65), (65, 77, 78, 66), (66, 78, 79, 67), (67, 79, 80, 68), (68, 80, 81, 69), (69, 81, 82, 70), (70, 82, 83, 71), (71, 83, 72, 60), (72, 84, 85, 73), (73, 85, 86, 74), (74, 86, 87, 75), (75, 87, 88, 76), (76, 88, 89, 77), (77, 89, 90, 78), (78, 90, 91, 79), (79, 91, 92, 80), (80, 92, 93, 81), (81, 93, 94, 82), (82, 94, 95, 83), (83, 95, 84, 72), (84, 96, 97, 85), (85, 97, 98, 86), (86, 98, 99, 87), (87, 99, 100, 88), (88, 100, 101, 89), (89, 101, 102, 90), (90, 102, 103, 91), (91, 103, 104, 92), (92, 104, 105, 93), (93, 105, 106, 94), (94, 106, 107, 95), (95, 107, 96, 84), (96, 108, 109, 97), (97, 109, 110, 98), (98, 110, 111, 99), (99, 111, 112, 100), (100, 112, 113, 101), (101, 113, 114, 102), (102, 114, 115, 103), (103, 115, 116, 104), (104, 116, 117, 105), (105, 117, 118, 106), (106, 118, 119, 107), (107, 119, 108, 96), (108, 120, 121, 109), (109, 121, 122, 110), (110, 122, 123, 111), (111, 123, 124, 112), (112, 124, 125, 113), (113, 125, 126, 114), (114, 126, 127, 115), (115, 127, 128, 116), (116, 128, 129, 117), (117, 129, 130, 118), (118, 130, 131, 119), (119, 131, 120, 108), (120, 132, 133, 121), (121, 133, 134, 122), (122, 134, 135, 123), (123, 135, 136, 124), (124, 136, 137, 125), (125, 137, 138, 126), (126, 138, 139, 127), (127, 139, 140, 128), (128, 140, 141, 129), (129, 141, 142, 130), (130, 142, 143, 131), (131, 143, 132, 120), (132, 144, 145, 133), (133, 145, 146, 134), (134, 146, 147, 135), (135, 147, 148, 136), (136, 148, 149, 137), (137, 149, 150, 138), (138, 150, 151, 139), (139, 151, 152, 140), (140, 152, 153, 141), (141, 153, 154, 142), (142, 154, 155, 143), (143, 155, 144, 132), (144, 156, 157, 145), (145, 157, 158, 146), (146, 158, 159, 147), (147, 159, 160, 148), (148, 160, 161, 149), (149, 161, 162, 150), (150, 162, 163, 151), (151, 163, 164, 152), (152, 164, 165, 153), (153, 165, 166, 154), (154, 166, 167, 155), (155, 167, 156, 144), (156, 168, 169, 157), (157, 169, 170, 158), (158, 170, 171, 159), (159, 171, 172, 160), (160, 172, 173, 161), (161, 173, 174, 162), (162, 174, 175, 163), (163, 175, 176, 164), (164, 176, 177, 165), (165, 177, 178, 166), (166, 178, 179, 167), (167, 179, 168, 156), (168, 180, 181, 169), (169, 181, 182, 170), (170, 182, 183, 171), (171, 183, 184, 172), (172, 184, 185, 173), (173, 185, 186, 174), (174, 186, 187, 175), (175, 187, 188, 176), (176, 188, 189, 177), (177, 189, 190, 178), (178, 190, 191, 179), (179, 191, 180, 168), (182, 192, 193, 183), (183, 193, 194, 184), (184, 194, 195, 185), (185, 195, 196, 186), (186, 196, 197, 187), (187, 197, 198, 188), (188, 198, 199, 189), (189, 199, 200, 190), (190, 200, 201, 191), (194, 202, 203, 195), (195, 203, 204, 196), (196, 204, 205, 197), (197, 205, 206, 198), (207, 212, 213, 208), (208, 213, 214, 209), (210, 220, 221, 211), (211, 221, 222, 212), (212, 222, 223, 213), (213, 223, 224, 214), (214, 224, 225, 215), (215, 225, 226, 216), (217, 229, 230, 218), (218, 230, 231, 219), (219, 231, 232, 220), (220, 232, 233, 221), (221, 233, 234, 222), (222, 234, 235, 223), (223, 235, 236, 224), (224, 236, 237, 225), (225, 237, 238, 226), (226, 238, 239, 227), (227, 239, 240, 228), (228, 240, 229, 217), (229, 241, 242, 230), (230, 242, 243, 231), (231, 243, 244, 232), (232, 244, 245, 233), (233, 245, 246, 234), (234, 246, 247, 235), (235, 247, 248, 236), (236, 248, 249, 237), (237, 249, 250, 238), (238, 250, 251, 239), (239, 251, 252, 240), (240, 252, 241, 229), (241, 253, 254, 242), (242, 254, 255, 243), (243, 255, 256, 244), (244, 256, 257, 245), (245, 257, 258, 246), (246, 258, 259, 247), (247, 259, 260, 248), (248, 260, 261, 249), (249, 261, 262, 250), (250, 262, 263, 251), (251, 263, 264, 252), (252, 264, 253, 241), (253, 265, 266, 254), (254, 266, 267, 255), (255, 267, 268, 256), (256, 268, 269, 257), (257, 269, 270, 258), (258, 270, 271, 259), (259, 271, 272, 260), (260, 272, 273, 261), (261, 273, 274, 262), (262, 274, 275, 263), (263, 275, 276, 264), (264, 276, 265, 253), (265, 277, 278, 266), (266, 278, 279, 267), (267, 279, 280, 268), (268, 280, 281, 269), (269, 281, 282, 270), (270, 282, 283, 271), (271, 283, 284, 272), (272, 284, 285, 273), (273, 285, 286, 274), (274, 286, 287, 275), (275, 287, 288, 276), (276, 288, 277, 265), (277, 289, 290, 278), (278, 290, 291, 279), (279, 291, 292, 280), (280, 292, 293, 281), (281, 293, 294, 282), (282, 294, 295, 283), (283, 295, 296, 284), (284, 296, 297, 285), (285, 297, 298, 286), (286, 298, 299, 287), (287, 299, 300, 288), (288, 300, 289, 277), (289, 301, 302, 290), (290, 302, 303, 291), (291, 303, 304, 292), (292, 304, 305, 293), (293, 305, 306, 294), (294, 306, 307, 295), (295, 307, 308, 296), (296, 308, 309, 297), (297, 309, 310, 298), (298, 310, 311, 299), (299, 311, 312, 300), (300, 312, 301, 289), (301, 313, 314, 302), (302, 314, 315, 303), (303, 315, 316, 304), (304, 316, 317, 305), (305, 317, 318, 306), (306, 318, 319, 307), (307, 319, 320, 308), (308, 320, 321, 309), (309, 321, 322, 310), (310, 322, 323, 311), (311, 323, 324, 312), (312, 324, 313, 301), (313, 325, 326, 314), (314, 326, 327, 315), (315, 327, 328, 316), (316, 328, 329, 317), (317, 329, 330, 318), (318, 330, 331, 319), (319, 331, 332, 320), (320, 332, 333, 321), (321, 333, 334, 322), (322, 334, 335, 323), (323, 335, 336, 324), (324, 336, 325, 313), (325, 337, 338, 326), (326, 338, 339, 327), (327, 339, 340, 328), (328, 340, 341, 329), (329, 341, 342, 330), (330, 342, 343, 331), (331, 343, 344, 332), (332, 344, 345, 333), (333, 345, 346, 334), (334, 346, 347, 335), (335, 347, 348, 336), (336, 348, 337, 325), (337, 349, 350, 338), (338, 350, 351, 339), (339, 351, 352, 340), (340, 352, 353, 341), (341, 353, 354, 342), (342, 354, 355, 343), (343, 355, 356, 344), (344, 356, 357, 345), (345, 357, 358, 346), (346, 358, 359, 347), (347, 359, 360, 348), (348, 360, 349, 337), (349, 361, 362, 350), (350, 362, 363, 351), (351, 363, 364, 352), (352, 364, 365, 353), (353, 365, 366, 354), (354, 366, 367, 355), (355, 367, 368, 356), (356, 368, 369, 357), (357, 369, 370, 358), (358, 370, 371, 359), (359, 371, 372, 360), (360, 372, 361, 349), (361, 373, 374, 362), (362, 374, 375, 363), (363, 375, 376, 364), (364, 376, 377, 365), (365, 377, 378, 366), (366, 378, 379, 367), (367, 379, 380, 368), (368, 380, 381, 369), (369, 381, 382, 370), (370, 382, 383, 371), (371, 383, 384, 372), (372, 384, 373, 361), (373, 385, 386, 374), (374, 386, 387, 375), (375, 387, 388, 376), (376, 388, 389, 377), (377, 389, 390, 378), (378, 390, 391, 379), (379, 391, 392, 380), (380, 392, 393, 381), (381, 393, 394, 382), (382, 394, 395, 383), (383, 395, 396, 384), (384, 396, 385, 373), (385, 0, 1, 386), (386, 1, 2, 387), (387, 2, 3, 388), (388, 3, 4, 389), (389, 4, 5, 390), (390, 5, 6, 391), (391, 6, 7, 392), (392, 7, 8, 393), (393, 8, 9, 394), (394, 9, 10, 395), (395, 10, 11, 396), (396, 11, 0, 385), (525, 526, 400, 398), (527, 528, 404, 402), (528, 529, 406, 404), (529, 530, 408, 406), (530, 531, 410, 408), (531, 532, 412, 410), (532, 533, 414, 412), (533, 534, 416, 414), (534, 535, 418, 416), (535, 536, 420, 418), (536, 537, 422, 420), (537, 538, 424, 422), (538, 539, 426, 424), (539, 540, 428, 426), (540, 541, 430, 428), (541, 542, 432, 430), (542, 543, 434, 432), (543, 544, 436, 434), (544, 545, 438, 436), (545, 546, 440, 438), (546, 547, 442, 440), (547, 548, 444, 442), (548, 549, 446, 444), (549, 550, 448, 446), (550, 551, 450, 448), (551, 552, 452, 450), (552, 553, 454, 452), (553, 554, 456, 454), (554, 555, 458, 456), (555, 556, 460, 458), (556, 557, 462, 460), (557, 558, 464, 462), (558, 559, 466, 464), (559, 560, 468, 466), (560, 561, 470, 468), (561, 562, 472, 470), (562, 563, 474, 472), (563, 564, 476, 474), (564, 565, 478, 476), (565, 566, 480, 478), (566, 567, 482, 480), (567, 568, 484, 482), (568, 569, 486, 484), (569, 570, 488, 486), (570, 571, 490, 488), (571, 572, 492, 490), (572, 573, 494, 492), (573, 574, 496, 494), (574, 575, 498, 496), (575, 576, 500, 498), (576, 577, 502, 500), (577, 578, 504, 502), (578, 579, 506, 504), (579, 580, 508, 506), (580, 581, 510, 508), (581, 582, 512, 510), (582, 583, 514, 512), (583, 584, 516, 514), (584, 585, 518, 516), (585, 586, 520, 518), (586, 587, 522, 520), (587, 588, 524, 522), (397, 523, 521, 519, 517, 515, 513, 511, 509, 507, 505, 503, 501, 499, 497, 495, 493, 491, 489, 487, 485, 483, 481, 479, 477, 475, 473, 471, 469, 467, 465, 463, 461, 459, 457, 455, 453, 451, 449, 447, 445, 443, 441, 439, 437, 435, 433, 431, 429, 427, 425, 423, 421, 419, 417, 415, 413, 411, 409, 407, 405, 403, 401, 399), (650, 651, 588, 587), (651, 652, 525, 588), (649, 650, 587, 586), (648, 649, 586, 585), (647, 648, 585, 584), (646, 647, 584, 583), (645, 646, 583, 582), (644, 645, 582, 581), (643, 644, 581, 580), (642, 643, 580, 579), (641, 642, 579, 578), (640, 641, 578, 577), (639, 640, 577, 576), (638, 639, 576, 575), (637, 638, 575, 574), (636, 637, 574, 573), (635, 636, 573, 572), (634, 635, 572, 571), (633, 634, 571, 570), (632, 633, 570, 569), (631, 632, 569, 568), (630, 631, 568, 567), (629, 630, 567, 566), (628, 629, 566, 565), (627, 628, 565, 564), (626, 627, 564, 563), (625, 626, 563, 562), (624, 625, 562, 561), (623, 624, 561, 560), (622, 623, 560, 559), (621, 622, 559, 558), (620, 621, 558, 557), (619, 620, 557, 556), (618, 619, 556, 555), (617, 618, 555, 554), (616, 617, 554, 553), (615, 616, 553, 552), (614, 615, 552, 551), (613, 614, 551, 550), (612, 613, 550, 549), (611, 612, 549, 548), (610, 611, 548, 547), (609, 610, 547, 546), (608, 609, 546, 545), (607, 608, 545, 544), (606, 607, 544, 543), (605, 606, 543, 542), (604, 605, 542, 541), (603, 604, 541, 540), (602, 603, 540, 539), (601, 602, 539, 538), (600, 601, 538, 537), (599, 600, 537, 536), (598, 599, 536, 535), (597, 598, 535, 534), (596, 597, 534, 533), (595, 596, 533, 532), (594, 595, 532, 531), (593, 594, 531, 530), (592, 593, 530, 529), (591, 592, 529, 528), (590, 591, 528, 527), (589, 590, 527, 526), (652, 589, 526, 525), (397, 399, 589, 652), (399, 401, 590, 589), (401, 403, 591, 590), (403, 405, 592, 591), (405, 407, 593, 592), (407, 409, 594, 593), (409, 411, 595, 594), (411, 413, 596, 595), (413, 415, 597, 596), (415, 417, 598, 597), (417, 419, 599, 598), (419, 421, 600, 599), (421, 423, 601, 600), (423, 425, 602, 601), (425, 427, 603, 602), (427, 429, 604, 603), (429, 431, 605, 604), (431, 433, 606, 605), (433, 435, 607, 606), (435, 437, 608, 607), (437, 439, 609, 608), (439, 441, 610, 609), (441, 443, 611, 610), (443, 445, 612, 611), (445, 447, 613, 612), (447, 449, 614, 613), (449, 451, 615, 614), (451, 453, 616, 615), (453, 455, 617, 616), (455, 457, 618, 617), (457, 459, 619, 618), (459, 461, 620, 619), (461, 463, 621, 620), (463, 465, 622, 621), (465, 467, 623, 622), (467, 469, 624, 623), (469, 471, 625, 624), (471, 473, 626, 625), (473, 475, 627, 626), (475, 477, 628, 627), (477, 479, 629, 628), (479, 481, 630, 629), (481, 483, 631, 630), (483, 485, 632, 631), (485, 487, 633, 632), (487, 489, 634, 633), (489, 491, 635, 634), (491, 493, 636, 635), (493, 495, 637, 636), (495, 497, 638, 637), (497, 499, 639, 638), (499, 501, 640, 639), (501, 503, 641, 640), (503, 505, 642, 641), (505, 507, 643, 642), (507, 509, 644, 643), (509, 511, 645, 644), (511, 513, 646, 645), (513, 515, 647, 646), (515, 517, 648, 647), (517, 519, 649, 648), (519, 521, 650, 649), (523, 397, 652, 651), (521, 523, 651, 650), (589, 590, 591, 592, 593, 594, 595, 596, 597, 598, 599, 600, 601, 602, 603, 604, 605, 606, 607, 608, 609, 610, 611, 612, 613, 614, 615, 616, 617, 618, 619, 620, 621, 622, 623, 624, 625, 626, 627, 628, 629, 630, 631, 632, 633, 634, 635, 636, 637, 638, 639, 640, 641, 642, 643, 644, 645, 646, 647, 648, 649, 650, 651, 652), (696, 697, 850, 847), (661, 662, 745, 742), (687, 688, 823, 820), (713, 714, 901, 898), (678, 679, 796, 793), (704, 705, 874, 871), (669, 670, 769, 766), (695, 696, 847, 844), (660, 661, 742, 739), (686, 687, 820, 817), (712, 713, 898, 895), (677, 678, 793, 790), (703, 704, 871, 868), (668, 669, 766, 763), (694, 695, 844, 841), (659, 660, 739, 736), (685, 686, 817, 814), (711, 712, 895, 892), (676, 677, 790, 787), (702, 703, 868, 865), (667, 668, 763, 760), (693, 694, 841, 838), (658, 659, 736, 733), (684, 685, 814, 811), (710, 711, 892, 889), (675, 676, 787, 784), (701, 702, 865, 862), (666, 667, 760, 757), (692, 693, 838, 835), (657, 658, 733, 730), (683, 684, 811, 808), (709, 710, 889, 886), (674, 675, 784, 781), (700, 701, 862, 859), (665, 666, 757, 754), (691, 692, 835, 832), (656, 657, 730, 727), (682, 683, 808, 805), (708, 709, 886, 883), (673, 674, 781, 778), (699, 700, 859, 856), (664, 665, 754, 751), (690, 691, 832, 829), (655, 656, 727, 724), (716, 654, 720, 907), (681, 682, 805, 802), (707, 708, 883, 880), (672, 673, 778, 775), (698, 699, 856, 853), (663, 664, 751, 748), (689, 690, 829, 826), (653, 655, 724, 719), (715, 716, 907, 904), (680, 681, 802, 799), (706, 707, 880, 877), (671, 672, 775, 772), (697, 698, 853, 850), (662, 663, 748, 745), (688, 689, 826, 823), (714, 715, 904, 901), (679, 680, 799, 796), (654, 653, 719, 720), (705, 706, 877, 874), (670, 671, 772, 769), (464, 466, 687, 686), (412, 414, 661, 660), (482, 484, 696, 695), (430, 432, 670, 669), (500, 502, 705, 704), (448, 450, 679, 678), (518, 520, 714, 713), (466, 468, 688, 687), (414, 416, 662, 661), (484, 486, 697, 696), (432, 434, 671, 670), (502, 504, 706, 705), (398, 400, 653, 654), (450, 452, 680, 679), (520, 522, 715, 714), (468, 470, 689, 688), (416, 418, 663, 662), (486, 488, 698, 697), (434, 436, 672, 671), (504, 506, 707, 706), (452, 454, 681, 680), (522, 524, 716, 715), (400, 402, 655, 653), (470, 472, 690, 689), (418, 420, 664, 663), (488, 490, 699, 698), (436, 438, 673, 672), (506, 508, 708, 707), (454, 456, 682, 681), (524, 398, 654, 716), (402, 404, 656, 655), (472, 474, 691, 690), (420, 422, 665, 664), (490, 492, 700, 699), (438, 440, 674, 673), (508, 510, 709, 708), (456, 458, 683, 682), (404, 406, 657, 656), (474, 476, 692, 691), (422, 424, 666, 665), (492, 494, 701, 700), (440, 442, 675, 674), (510, 512, 710, 709), (458, 460, 684, 683), (406, 408, 658, 657), (476, 478, 693, 692), (424, 426, 667, 666), (494, 496, 702, 701), (442, 444, 676, 675), (512, 514, 711, 710), (460, 462, 685, 684), (408, 410, 659, 658), (478, 480, 694, 693), (426, 428, 668, 667), (496, 498, 703, 702), (444, 446, 677, 676), (514, 516, 712, 711), (462, 464, 686, 685), (410, 412, 660, 659), (480, 482, 695, 694), (428, 430, 669, 668), (498, 500, 704, 703), (446, 448, 678, 677), (516, 518, 713, 712), (721, 720, 719, 910), (910, 719, 724, 911), (911, 724, 727, 912), (912, 727, 730, 913), (913, 730, 733, 914), (914, 733, 736, 915), (915, 736, 739, 916), (916, 739, 742, 917), (917, 742, 745, 918), (918, 745, 748, 919), (919, 748, 751, 920), (920, 751, 754, 921), (921, 754, 757, 922), (922, 757, 760, 923), (923, 760, 763, 924), (924, 763, 766, 925), (925, 766, 769, 926), (926, 769, 772, 927), (927, 772, 775, 928), (928, 775, 778, 929), (929, 778, 781, 930), (930, 781, 784, 931), (931, 784, 787, 932), (932, 787, 790, 933), (933, 790, 793, 934), (934, 793, 796, 935), (935, 796, 799, 936), (936, 799, 802, 937), (937, 802, 805, 938), (938, 805, 808, 939), (939, 808, 811, 940), (940, 811, 814, 941), (941, 814, 817, 942), (942, 817, 820, 943), (943, 820, 823, 944), (944, 823, 826, 945), (945, 826, 829, 946), (946, 829, 832, 947), (947, 832, 835, 948), (948, 835, 838, 949), (949, 838, 841, 950), (950, 841, 844, 951), (951, 844, 847, 952), (952, 847, 850, 953), (953, 850, 853, 954), (954, 853, 856, 955), (955, 856, 859, 956), (956, 859, 862, 957), (957, 862, 865, 958), (958, 865, 868, 959), (959, 868, 871, 960), (960, 871, 874, 961), (961, 874, 877, 962), (962, 877, 880, 963), (963, 880, 883, 964), (964, 883, 886, 965), (965, 886, 889, 966), (966, 889, 892, 967), (967, 892, 895, 968), (968, 895, 898, 969), (969, 898, 901, 970), (970, 901, 904, 971), (972, 907, 720, 721), (971, 904, 907, 972), (717, 718, 723, 726, 729, 732, 735, 738, 741, 744, 747, 750, 753, 756, 759, 762, 765, 768, 771, 774, 777, 780, 783, 786, 789, 792, 795, 798, 801, 804, 807, 810, 813, 816, 819, 822, 825, 828, 831, 834, 837, 840, 843, 846, 849, 852, 855, 858, 861, 864, 867, 870, 873, 876, 879, 882, 885, 888, 891, 894, 897, 900, 903, 906), (905, 971, 972, 908), (908, 972, 721, 909), (902, 970, 971, 905), (899, 969, 970, 902), (896, 968, 969, 899), (893, 967, 968, 896), (890, 966, 967, 893), (887, 965, 966, 890), (884, 964, 965, 887), (881, 963, 964, 884), (878, 962, 963, 881), (875, 961, 962, 878), (872, 960, 961, 875), (869, 959, 960, 872), (866, 958, 959, 869), (863, 957, 958, 866), (860, 956, 957, 863), (857, 955, 956, 860), (854, 954, 955, 857), (851, 953, 954, 854), (848, 952, 953, 851), (845, 951, 952, 848), (842, 950, 951, 845), (839, 949, 950, 842), (836, 948, 949, 839), (833, 947, 948, 836), (830, 946, 947, 833), (827, 945, 946, 830), (824, 944, 945, 827), (821, 943, 944, 824), (818, 942, 943, 821), (815, 941, 942, 818), (812, 940, 941, 815), (809, 939, 940, 812), (806, 938, 939, 809), (803, 937, 938, 806), (800, 936, 937, 803), (797, 935, 936, 800), (794, 934, 935, 797), (791, 933, 934, 794), (788, 932, 933, 791), (785, 931, 932, 788), (782, 930, 931, 785), (779, 929, 930, 782), (776, 928, 929, 779), (773, 927, 928, 776), (770, 926, 927, 773), (767, 925, 926, 770), (764, 924, 925, 767), (761, 923, 924, 764), (758, 922, 923, 761), (755, 921, 922, 758), (752, 920, 921, 755), (749, 919, 920, 752), (746, 918, 919, 749), (743, 917, 918, 746), (740, 916, 917, 743), (737, 915, 916, 740), (734, 914, 915, 737), (731, 913, 914, 734), (728, 912, 913, 731), (725, 911, 912, 728), (722, 910, 911, 725), (909, 721, 910, 722), (717, 909, 722, 718), (718, 722, 725, 723), (723, 725, 728, 726), (726, 728, 731, 729), (729, 731, 734, 732), (732, 734, 737, 735), (735, 737, 740, 738), (738, 740, 743, 741), (741, 743, 746, 744), (744, 746, 749, 747), (747, 749, 752, 750), (750, 752, 755, 753), (753, 755, 758, 756), (756, 758, 761, 759), (759, 761, 764, 762), (762, 764, 767, 765), (765, 767, 770, 768), (768, 770, 773, 771), (771, 773, 776, 774), (774, 776, 779, 777), (777, 779, 782, 780), (780, 782, 785, 783), (783, 785, 788, 786), (786, 788, 791, 789), (789, 791, 794, 792), (792, 794, 797, 795), (795, 797, 800, 798), (798, 800, 803, 801), (801, 803, 806, 804), (804, 806, 809, 807), (807, 809, 812, 810), (810, 812, 815, 813), (813, 815, 818, 816), (816, 818, 821, 819), (819, 821, 824, 822), (822, 824, 827, 825), (825, 827, 830, 828), (828, 830, 833, 831), (831, 833, 836, 834), (834, 836, 839, 837), (837, 839, 842, 840), (840, 842, 845, 843), (843, 845, 848, 846), (846, 848, 851, 849), (849, 851, 854, 852), (852, 854, 857, 855), (855, 857, 860, 858), (858, 860, 863, 861), (861, 863, 866, 864), (864, 866, 869, 867), (867, 869, 872, 870), (870, 872, 875, 873), (873, 875, 878, 876), (876, 878, 881, 879), (879, 881, 884, 882), (882, 884, 887, 885), (885, 887, 890, 888), (888, 890, 893, 891), (891, 893, 896, 894), (894, 896, 899, 897), (897, 899, 902, 900), (900, 902, 905, 903), (906, 908, 909, 717), (903, 905, 908, 906), (722, 909, 908, 905, 902, 899, 896, 893, 890, 887, 884, 881, 878, 875, 872, 869, 866, 863, 860, 857, 854, 851, 848, 845, 842, 839, 836, 833, 830, 827, 824, 821, 818, 815, 812, 809, 806, 803, 800, 797, 794, 791, 788, 785, 782, 779, 776, 773, 770, 767, 764, 761, 758, 755, 752, 749, 746, 743, 740, 737, 734, 731, 728, 725)])
me_cylinder.polygons.foreach_set('use_smooth', [0, 0, 0, 0, 0, 0, 0, 0, 0, 0, 0, 0, 0, 0, 0, 0, 0, 0, 0, 0, 0, 0, 0, 0, 0, 0, 0, 0, 0, 0, 0, 0, 0, 0, 0, 0, 0, 0, 0, 0, 0, 0, 0, 0, 0, 0, 0, 0, 0, 0, 0, 0, 0, 0, 0, 0, 0, 0, 0, 0, 0, 0, 0, 0, 0, 0, 0, 0, 0, 0, 0, 0, 0, 0, 0, 0, 0, 0, 0, 0, 0, 0, 0, 0, 0, 0, 0, 0, 0, 0, 0, 0, 0, 0, 0, 0, 0, 0, 0, 0, 0, 0, 0, 0, 0, 0, 0, 0, 0, 0, 0, 0, 0, 0, 0, 0, 0, 0, 0, 0, 0, 0, 0, 0, 0, 0, 0, 0, 0, 0, 0, 0, 0, 0, 0, 0, 0, 0, 0, 0, 0, 0, 0, 0, 0, 0, 0, 0, 0, 0, 0, 0, 0, 0, 0, 0, 0, 0, 0, 0, 0, 0, 0, 0, 0, 0, 0, 0, 0, 0, 0, 0, 0, 0, 0, 0, 0, 0, 0, 0, 0, 0, 0, 0, 0, 0, 0, 0, 0, 0, 0, 0, 0, 0, 0, 0, 0, 0, 0, 0, 0, 0, 0, 0, 0, 0, 0, 0, 0, 0, 0, 0, 0, 0, 0, 0, 0, 0, 0, 0, 0, 0, 0, 0, 0, 0, 0, 0, 0, 0, 0, 0, 0, 0, 0, 0, 0, 0, 0, 0, 0, 0, 0, 0, 0, 0, 0, 0, 0, 0, 0, 0, 0, 0, 0, 0, 0, 0, 0, 0, 0, 0, 0, 0, 0, 0, 0, 0, 0, 0, 0, 0, 0, 0, 0, 0, 0, 0, 0, 0, 0, 0, 0, 0, 0, 0, 0, 0, 0, 0, 0, 0, 0, 0, 0, 0, 0, 0, 0, 0, 0, 0, 0, 0, 0, 0, 0, 0, 0, 0, 0, 0, 0, 0, 0, 0, 0, 0, 0, 0, 0, 0, 0, 0, 0, 0, 0, 0, 0, 0, 0, 0, 0, 0, 0, 0, 0, 0, 0, 0, 0, 0, 0, 0, 0, 0, 0, 0, 0, 0, 0, 0, 0, 0, 0, 0, 0, 0, 0, 0, 0, 0, 0, 0, 0, 0, 0, 0, 0, 0, 0, 0, 0, 0, 0, 0, 0, 0, 0, 0, 0, 1, 0, 0, 0, 0, 0, 0, 0, 0, 0, 0, 0, 0, 0, 0, 0, 0, 0, 0, 0, 0, 0, 0, 0, 0, 0, 0, 0, 0, 0, 0, 0, 0, 0, 0, 0, 0, 0, 0, 0, 0, 0, 0, 0, 0, 0, 0, 0, 0, 0, 0, 0, 0, 0, 0, 0, 0, 0, 0, 0, 0, 0, 0, 0, 0, 0, 0, 0, 0, 0, 0, 0, 0, 0, 0, 0, 0, 0, 0, 0, 0, 0, 0, 0, 0, 0, 0, 0, 0, 0, 0, 0, 0, 0, 0, 0, 0, 0, 0, 0, 0, 0, 0, 0, 0, 0, 0, 0, 0, 0, 0, 0, 0, 0, 0, 0, 0, 0, 0, 0, 0, 0, 0, 0, 0, 0, 0, 0, 0, 0, 0, 0, 0, 0, 0, 0, 0, 0, 0, 0, 0, 0, 0, 0, 0, 0, 0, 0, 0, 0, 0, 0, 0, 0, 0, 0, 0, 0, 0, 0, 0, 0, 0, 0, 0, 0, 0, 0, 0, 0, 0, 0, 0, 0, 0, 0, 0, 0, 0, 0, 0, 0, 0, 0, 0, 0, 0, 0, 0, 0, 0, 0, 0, 0, 0, 0, 0, 0, 0, 0, 0, 0, 0, 0, 0, 0, 0, 0, 0, 0, 0, 0, 0, 0, 0, 0, 0, 0, 0, 0, 0, 0, 0, 0, 0, 0, 0, 0, 0, 0, 0, 0, 0, 0, 0, 0, 0, 0, 0, 0, 0, 0, 0, 0, 0, 0, 0, 0, 0, 0, 0, 0, 0, 0, 0, 0, 0, 0, 0, 0, 0, 0, 0, 0, 0, 0, 0, 0, 0, 0, 0, 0, 0, 0, 0, 0, 0, 0, 0, 0, 0, 0, 0, 0, 0, 0, 0, 0, 0, 0, 0, 0, 0, 0, 0, 0, 0, 0, 0, 0, 0, 0, 0, 0, 0, 0, 0, 0, 0, 0, 0, 0, 0, 0, 0, 0, 0, 0, 0, 0, 0, 0, 0, 0, 0, 0, 0, 0, 0, 0, 0, 0, 0, 0, 0, 0, 0, 0, 0, 0, 0, 0, 0, 0, 0, 0, 0, 0, 0, 0, 0, 0, 0, 0, 0, 0, 0, 0, 0, 0, 0, 0, 0, 0, 0, 0, 0, 0, 0, 0, 0, 0, 0, 0, 0, 0, 0, 0, 0, 0, 0, 0, 0, 0, 0, 0, 0, 0, 0, 0, 0, 0, 0, 0, 0, 0, 0, 0, 0, 0, 0, 0, 0, 0, 0, 0, 0, 0, 0, 0, 0, 0, 0, 0, 0, 0, 0, 0, 0, 0, 0, 0, 0, 0, 0, 0, 0, 0, 0, 0, 0, 0, 0, 0, 0, 0, 0, 0, 0, 0, 0, 0, 0, 0, 0, 0, 0, 0, 0, 0, 0, 0, 0, 0, 0, 0, 0, 0, 0, 0, 0, 0, 0, 0, 0, 0, 0, 0, 0, 0, 0, 0, 0, 0, 0, 0, 0, 0, 0, 0, 0, 0, 0, 0, 0, 0, 0, 0, 0, 0, 0, 0, 0, 0, 0, 0, 0, 0, 0, 0, 0, 0, 0, 0, 0, 0, 0, 0, 0, 0, 0, 0, 0, 0])
me_cylinder.materials.append(mat_glass)
me_cylinder.use_remesh_preserve_volume = False
me_cylinder.use_remesh_preserve_attributes = False
me_cylinder.use_mirror_vertex_groups = False
me_cylinder.update()

# ---- objects
ob_cylinder = bpy.data.objects.new('Cylinder', me_cylinder)
ob_lamp = bpy.data.objects.new('Lamp', light_lamp)
ob_camera = bpy.data.objects.new('Camera', cam_camera)

# ---- transforms, parenting, visibility, modifiers, constraints
ob_cylinder.location = (0.0, 0.0, 3.284)
ob_cylinder.scale = (1.0, 1.0, 1.426)
ob_cylinder.lineart.crease_threshold = 0.0
_m = ob_cylinder.modifiers.new('Mirror', 'MIRROR')
ob_lamp.location = (4.076, 1.005, 5.904)
ob_lamp.rotation_euler = (0.6503, 0.05522, 1.866)
ob_lamp.lock_rotations_4d = False
ob_lamp.empty_display_type = 'ARROWS'
ob_lamp.color = (0.0, 0.0, 0.0, 0.0)
ob_lamp.lineart.crease_threshold = 0.0
ob_camera.location = (7.481, -6.508, 5.344)
ob_camera.rotation_euler = (1.109, 0.01082, 0.8149)
ob_camera.lock_rotations_4d = False
ob_camera.empty_display_type = 'ARROWS'
ob_camera.color = (0.0, 0.0, 0.0, 0.0)
ob_camera.display_type = 'WIRE'
ob_camera.lineart.crease_threshold = 0.0

# ---- collection membership
col_collection_1.objects.link(ob_cylinder)
col_collection_1.objects.link(ob_lamp)
col_collection_1.objects.link(ob_camera)

# ---- scene / render settings (as saved in the file)
scene.camera = ob_camera
scene.frame_start = 1; scene.frame_end = 250; scene.frame_set(1)
scene.render.engine = 'CYCLES'
scene.render.resolution_percentage = 50
scene.render.dither_intensity = 0.0
scene.cycles.use_denoising = False
scene.cycles.samples = 10
scene.cycles.sampling_pattern = 'TABULATED_SOBOL'
scene.cycles.light_sampling_threshold = 0.0
scene.cycles.use_adaptive_sampling = False
scene.cycles.use_light_tree = False
scene.cycles.blur_glossy = 0.0
scene.cycles.pixel_filter_type = 'GAUSSIAN'
scene.cycles.sample_clamp_indirect = 0.0
scene.view_settings.view_transform = 'Standard'
bpy.context.view_layer.update()
